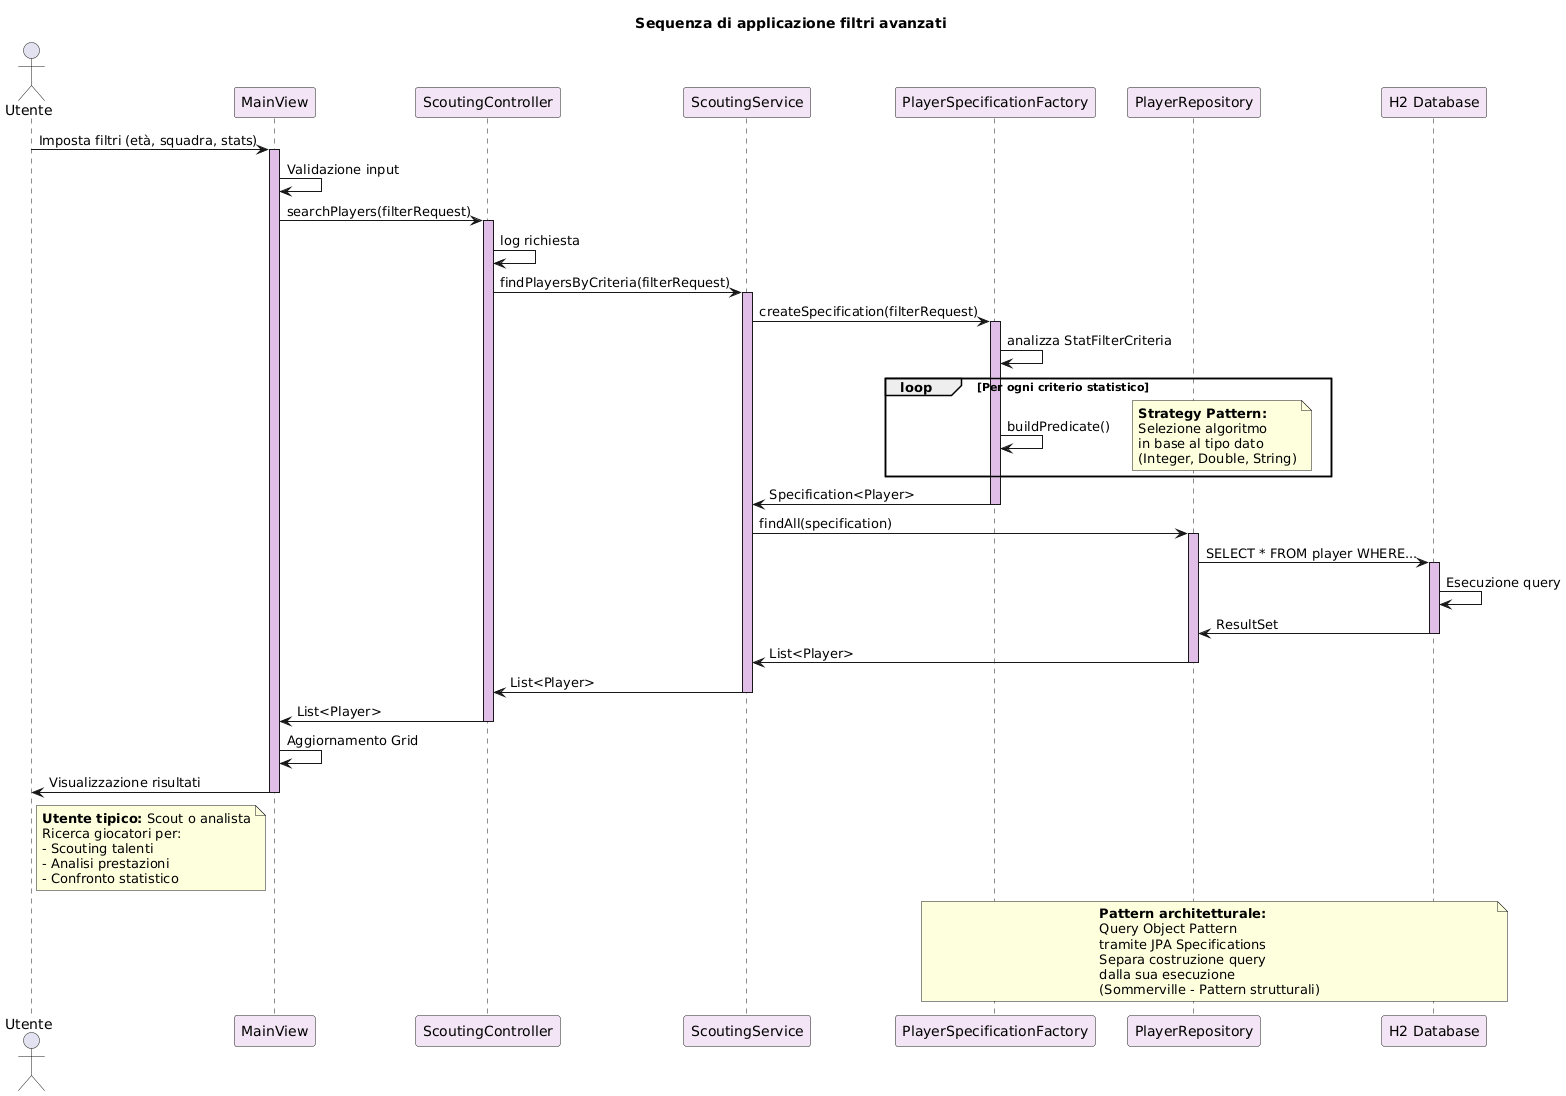

The diagram above was rendered by PlantUML. Its source (embedded in the PNG):
@startuml
skinparam sequence {
  ParticipantBackgroundColor #F3E5F5
  LifeLineBackgroundColor #E1BEE7
}

title "Sequenza di applicazione filtri avanzati"

actor "Utente" as User
participant "MainView" as View
participant "ScoutingController" as Ctrl
participant "ScoutingService" as Service
participant "PlayerSpecificationFactory" as Factory
participant "PlayerRepository" as Repo
participant "H2 Database" as DB

User -> View : Imposta filtri (età, squadra, stats)
activate View

View -> View : Validazione input
View -> Ctrl : searchPlayers(filterRequest)
activate Ctrl

Ctrl -> Ctrl : log richiesta
Ctrl -> Service : findPlayersByCriteria(filterRequest)
activate Service

Service -> Factory : createSpecification(filterRequest)
activate Factory

Factory -> Factory : analizza StatFilterCriteria
loop Per ogni criterio statistico
  Factory -> Factory : buildPredicate()
  note right
    **Strategy Pattern:**
    Selezione algoritmo
    in base al tipo dato
    (Integer, Double, String)
  end note
end

Factory -> Service : Specification<Player>
deactivate Factory

Service -> Repo : findAll(specification)
activate Repo

Repo -> DB : SELECT * FROM player WHERE...
activate DB

DB -> DB : Esecuzione query
DB -> Repo : ResultSet
deactivate DB

Repo -> Service : List<Player>
deactivate Repo

Service -> Ctrl : List<Player>
deactivate Service

Ctrl -> View : List<Player>
deactivate Ctrl

View -> View : Aggiornamento Grid
View -> User : Visualizzazione risultati
deactivate View

note right of User
  **Utente tipico:** Scout o analista
  Ricerca giocatori per:
  - Scouting talenti
  - Analisi prestazioni
  - Confronto statistico
end note

note over Factory,DB
  **Pattern architetturale:**
  Query Object Pattern
  tramite JPA Specifications
  Separa costruzione query
  dalla sua esecuzione
  (Sommerville - Pattern strutturali)
end note
@enduml